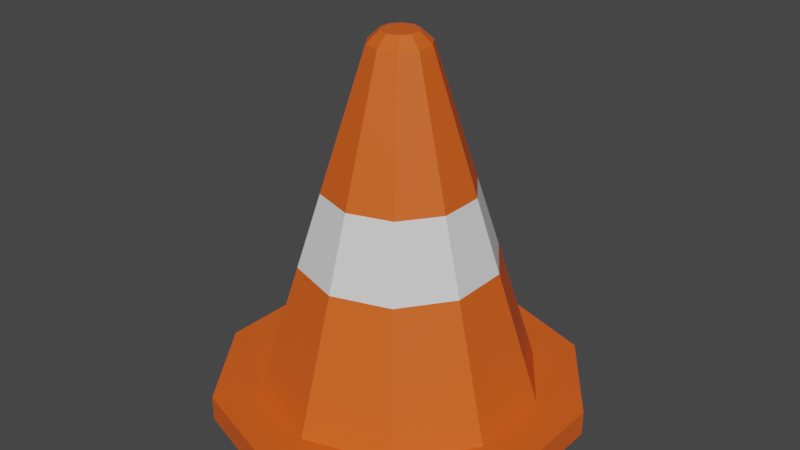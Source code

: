 # Source: cone.blend  (saved by Blender 2.93.21; exported with 4.5.12 LTS)
import bpy
from mathutils import Matrix  # noqa: F401  (used for matrix-valued properties, if any)

bpy.ops.wm.read_factory_settings(use_empty=True)
scene = bpy.context.scene
scene.name = 'Scene'

# ---- collections
col_collection = bpy.data.collections.new('Collection'); scene.collection.children.link(col_collection)

# ---- materials (node trees are filled in below, after node groups)
mat_orange = bpy.data.materials.new('orange')
mat_orange.use_transparent_shadow = False
mat_white = bpy.data.materials.new('white')
mat_white.use_transparent_shadow = False

# ---- material node trees
mat_orange.use_nodes = True; mat_orange.node_tree.nodes.clear()
_N = mat_orange.node_tree.nodes; _L = mat_orange.node_tree.links
n0 = _N.new('ShaderNodeBsdfPrincipled'); n0.name = 'Principled BSDF'; n0.location = (10, 300)
n0.distribution = 'GGX'
n0.subsurface_method = 'BURLEY'
n0.inputs[0].default_value = (0.8, 0.1129, 0.01187, 1.0)
n0.inputs[3].default_value = 1.45
n0.inputs[27].default_value = (0.0, 0.0, 0.0, 1.0)
n0.inputs[28].default_value = 1.0
n1 = _N.new('ShaderNodeOutputMaterial'); n1.name = 'Material Output'; n1.location = (300, 300)
_L.new(n0.outputs[0], n1.inputs[0])
n1.is_active_output = True
mat_white.use_nodes = True; mat_white.node_tree.nodes.clear()
_N = mat_white.node_tree.nodes; _L = mat_white.node_tree.links
n0 = _N.new('ShaderNodeBsdfPrincipled'); n0.name = 'Principled BSDF'; n0.location = (10, 300)
n0.distribution = 'GGX'
n0.subsurface_method = 'BURLEY'
n0.inputs[3].default_value = 1.45
n0.inputs[27].default_value = (0.0, 0.0, 0.0, 1.0)
n0.inputs[28].default_value = 1.0
n1 = _N.new('ShaderNodeOutputMaterial'); n1.name = 'Material Output'; n1.location = (300, 300)
_L.new(n0.outputs[0], n1.inputs[0])
n1.is_active_output = True

# ---- world
world_world = bpy.data.worlds.new('World'); scene.world = world_world
world_world.use_nodes = True; world_world.node_tree.nodes.clear()
_N = world_world.node_tree.nodes; _L = world_world.node_tree.links
n0 = _N.new('ShaderNodeOutputWorld'); n0.name = 'World Output'; n0.location = (300, 300)
n1 = _N.new('ShaderNodeBackground'); n1.name = 'Background'; n1.location = (10, 300)
n1.inputs[0].default_value = (0.05088, 0.05088, 0.05088, 1.0)
_L.new(n1.outputs[0], n0.inputs[0])
n0.is_active_output = True
world_world.color = (0.05088, 0.05088, 0.05088)
world_world.use_sun_shadow = False
world_world.sun_shadow_jitter_overblur = 0.0

# ---- meshes
me_cylinder = bpy.data.meshes.new('Cylinder')
me_cylinder.from_pydata([(1.965e-10, 0.7875, -0.005709), (6.13e-09, 0.8044, 0.1337), (0.4629, 0.6371, -0.005709), (0.4728, 0.6507, 0.1337), (0.749, 0.2434, -0.005709), (0.765, 0.2486, 0.1337), (0.749, -0.2434, -0.005709), (0.765, -0.2486, 0.1337), (0.4629, -0.6371, -0.005709), (0.4728, -0.6507, 0.1337), (-5.81e-08, -0.7875, -0.005709), (-7.21e-08, -0.8044, 0.1337), (-0.4629, -0.6371, -0.005709), (-0.4728, -0.6507, 0.1337), (-0.749, -0.2434, -0.005709), (-0.765, -0.2486, 0.1337), (-0.749, 0.2434, -0.005709), (-0.765, 0.2486, 0.1337), (-0.4629, 0.6371, -0.005709), (-0.4728, 0.6507, 0.1337), (0.6265, 0.8624, 0.1381), (1.965e-10, 1.066, 0.1381), (1.014, 0.3294, 0.1381), (1.014, -0.3294, 0.1381), (0.6265, -0.8624, 0.1381), (-9.299e-08, -1.066, 0.1381), (-0.6265, -0.8624, 0.1381), (-1.014, -0.3294, 0.1381), (-1.014, 0.3294, 0.1381), (-0.6265, 0.8624, 0.1381), (0.1023, 0.1408, 2.087), (-1.269e-08, 0.174, 2.087), (0.1655, 0.05377, 2.087), (0.1655, -0.05377, 2.087), (0.1023, -0.1408, 2.087), (-2.961e-08, -0.174, 2.087), (-0.1023, -0.1408, 2.087), (-0.1655, -0.05377, 2.087), (-0.1655, 0.05377, 2.087), (-0.1023, 0.1408, 2.087), (0.0612, 0.08424, 2.15), (-7.528e-08, 0.1041, 2.15), (0.09903, 0.03218, 2.15), (0.09903, -0.03218, 2.15), (0.0612, -0.08424, 2.15), (-8.541e-08, -0.1041, 2.15), (-0.0612, -0.08424, 2.15), (-0.09903, -0.03218, 2.15), (-0.09903, 0.03218, 2.15), (-0.0612, 0.08424, 2.15), (0.3294, 0.4534, 0.8895), (0.2505, 0.3447, 1.306), (0.4052, 0.1317, 1.306), (0.533, 0.1732, 0.8895), (-0.533, 0.1732, 0.8895), (-0.4052, 0.1317, 1.306), (-0.2505, 0.3447, 1.306), (-0.3294, 0.4534, 0.8895), (-5.565e-08, -0.5604, 0.8895), (-4.66e-08, -0.4261, 1.306), (-0.2505, -0.3447, 1.306), (-0.3294, -0.4534, 0.8895), (0.4052, -0.1317, 1.306), (0.533, -0.1732, 0.8895), (-5.162e-09, 0.4261, 1.306), (-1.152e-09, 0.5604, 0.8895), (-0.4052, -0.1317, 1.306), (-0.533, -0.1732, 0.8895), (0.2505, -0.3447, 1.306), (0.3294, -0.4534, 0.8895), (1.965e-10, 1.066, -0.005709), (0.6265, 0.8624, -0.005709), (1.014, 0.3294, -0.005709), (1.014, -0.3294, -0.005709), (0.6265, -0.8624, -0.005709), (-9.299e-08, -1.066, -0.005709), (-0.6265, -0.8624, -0.005709), (-1.014, -0.3294, -0.005709), (-1.014, 0.3294, -0.005709), (-0.6265, 0.8624, -0.005709), (-1.051e-08, 0.2229, 1.703), (0.131, 0.1803, 1.703), (0.212, 0.06887, 1.703), (0.212, -0.06887, 1.703), (0.131, -0.1803, 1.703), (-2.7e-08, -0.2229, 1.703), (-0.131, -0.1803, 1.703), (-0.212, -0.06887, 1.703), (-0.212, 0.06887, 1.703), (-0.131, 0.1803, 1.703)], [], [(70, 21, 20, 71), (71, 20, 22, 72), (72, 22, 23, 73), (73, 23, 24, 74), (74, 24, 25, 75), (75, 25, 26, 76), (76, 26, 27, 77), (77, 27, 28, 78), (52, 51, 30, 32), (78, 28, 29, 79), (79, 29, 21, 70), (12, 14, 87, 86), (1, 3, 20, 21), (3, 5, 22, 20), (5, 7, 23, 22), (7, 9, 24, 23), (9, 11, 25, 24), (11, 13, 26, 25), (13, 15, 27, 26), (15, 17, 28, 27), (17, 19, 29, 28), (19, 1, 21, 29), (39, 38, 48, 49), (56, 55, 38, 39), (60, 59, 35, 36), (62, 52, 32, 33), (64, 56, 39, 31), (66, 60, 36, 37), (68, 62, 33, 34), (51, 64, 31, 30), (55, 66, 37, 38), (59, 68, 34, 35), (40, 41, 49, 48, 47, 46, 45, 44, 43, 42), (36, 35, 45, 46), (33, 32, 42, 43), (31, 39, 49, 41), (37, 36, 46, 47), (34, 33, 43, 44), (30, 31, 41, 40), (38, 37, 47, 48), (35, 34, 44, 45), (32, 30, 40, 42), (11, 9, 69, 58), (58, 69, 68, 59), (17, 15, 67, 54), (54, 67, 66, 55), (3, 1, 65, 50), (50, 65, 64, 51), (9, 7, 63, 69), (69, 63, 62, 68), (15, 13, 61, 67), (67, 61, 60, 66), (1, 19, 57, 65), (65, 57, 56, 64), (7, 5, 53, 63), (63, 53, 52, 62), (13, 11, 58, 61), (61, 58, 59, 60), (19, 17, 54, 57), (57, 54, 55, 56), (5, 3, 50, 53), (53, 50, 51, 52), (2, 0, 70, 71), (4, 2, 71, 72), (6, 4, 72, 73), (8, 6, 73, 74), (10, 8, 74, 75), (12, 10, 75, 76), (14, 12, 76, 77), (16, 14, 77, 78), (18, 16, 78, 79), (0, 18, 79, 70), (80, 81, 82, 83, 84, 85, 86, 87, 88, 89), (6, 8, 84, 83), (0, 2, 81, 80), (14, 16, 88, 87), (8, 10, 85, 84), (2, 4, 82, 81), (16, 18, 89, 88), (10, 12, 86, 85), (4, 6, 83, 82), (18, 0, 80, 89)])
me_cylinder.polygons.foreach_set('material_index', [0, 0, 0, 0, 0, 0, 0, 0, 0, 0, 0, 0, 0, 0, 0, 0, 0, 0, 0, 0, 0, 0, 0, 0, 0, 0, 0, 0, 0, 0, 0, 0, 0, 0, 0, 0, 0, 0, 0, 0, 0, 0, 0, 1, 0, 1, 0, 1, 0, 1, 0, 1, 0, 1, 0, 1, 0, 1, 0, 1, 0, 1, 0, 0, 0, 0, 0, 0, 0, 0, 0, 0, 0, 0, 0, 0, 0, 0, 0, 0, 0, 0])
_uv = me_cylinder.uv_layers.new(name='UVMap')
_uv.uv.foreach_set('vector', [1.0, 0.5, 1.0, 1.0, 0.9, 1.0, 0.9, 0.5, 0.9, 0.5, 0.9, 1.0, 0.8, 1.0, 0.8, 0.5, 0.8, 0.5, 0.8, 1.0, 0.7, 1.0, 0.7, 0.5, 0.7, 0.5, 0.7, 1.0, 0.6, 1.0, 0.6, 0.5, 0.6, 0.5, 0.6, 1.0, 0.5, 1.0, 0.5, 0.5, 0.5, 0.5, 0.5, 1.0, 0.4, 1.0, 0.4, 0.5, 0.4, 0.5, 0.4, 1.0, 0.3, 1.0, 0.3, 0.5, 0.3, 0.5, 0.3, 1.0, 0.2, 1.0, 0.2, 0.5, 0.4336, 0.3097, 0.3635, 0.4062, 0.3635, 0.4062, 0.4336, 0.3097, 0.2, 0.5, 0.2, 1.0, 0.1, 1.0, 0.1, 0.5, 0.1, 0.5, 0.1, 1.0, -7.451e-08, 1.0, -7.451e-08, 0.5, 0.6458, 0.1065, 0.5814, 0.1952, 0.5814, 0.1952, 0.6458, 0.1065, 0.25, 0.443, 0.3635, 0.4062, 0.3911, 0.4442, 0.25, 0.49, 0.3635, 0.4062, 0.4336, 0.3097, 0.4783, 0.3242, 0.3911, 0.4442, 0.4336, 0.3097, 0.4336, 0.1903, 0.4783, 0.1758, 0.4783, 0.3242, 0.4336, 0.1903, 0.3635, 0.09382, 0.3911, 0.05584, 0.4783, 0.1758, 0.3635, 0.09382, 0.25, 0.05695, 0.25, 0.01, 0.3911, 0.05584, 0.25, 0.05695, 0.1365, 0.09382, 0.1089, 0.05584, 0.25, 0.01, 0.1365, 0.09382, 0.0664, 0.1903, 0.02175, 0.1758, 0.1089, 0.05584, 0.0664, 0.1903, 0.0664, 0.3097, 0.02175, 0.3242, 0.02175, 0.1758, 0.0664, 0.3097, 0.1365, 0.4062, 0.1089, 0.4442, 0.02175, 0.3242, 0.1365, 0.4062, 0.25, 0.443, 0.25, 0.49, 0.1089, 0.4442, 0.1365, 0.4062, 0.0664, 0.3097, 0.0664, 0.3097, 0.1365, 0.4062, 0.1365, 0.4062, 0.0664, 0.3097, 0.0664, 0.3097, 0.1365, 0.4062, 0.1365, 0.09382, 0.25, 0.05695, 0.25, 0.05695, 0.1365, 0.09382, 0.4336, 0.1903, 0.4336, 0.3097, 0.4336, 0.3097, 0.4336, 0.1903, 0.25, 0.443, 0.1365, 0.4062, 0.1365, 0.4062, 0.25, 0.443, 0.0664, 0.1903, 0.1365, 0.09382, 0.1365, 0.09382, 0.0664, 0.1903, 0.3635, 0.09382, 0.4336, 0.1903, 0.4336, 0.1903, 0.3635, 0.09382, 0.3635, 0.4062, 0.25, 0.443, 0.25, 0.443, 0.3635, 0.4062, 0.0664, 0.3097, 0.0664, 0.1903, 0.0664, 0.1903, 0.0664, 0.3097, 0.25, 0.05695, 0.3635, 0.09382, 0.3635, 0.09382, 0.25, 0.05695, 0.3635, 0.4062, 0.25, 0.443, 0.1365, 0.4062, 0.0664, 0.3097, 0.0664, 0.1903, 0.1365, 0.09382, 0.25, 0.05695, 0.3635, 0.09382, 0.4336, 0.1903, 0.4336, 0.3097, 0.1365, 0.09382, 0.25, 0.05695, 0.25, 0.05695, 0.1365, 0.09382, 0.4336, 0.1903, 0.4336, 0.3097, 0.4336, 0.3097, 0.4336, 0.1903, 0.25, 0.443, 0.1365, 0.4062, 0.1365, 0.4062, 0.25, 0.443, 0.0664, 0.1903, 0.1365, 0.09382, 0.1365, 0.09382, 0.0664, 0.1903, 0.3635, 0.09382, 0.4336, 0.1903, 0.4336, 0.1903, 0.3635, 0.09382, 0.3635, 0.4062, 0.25, 0.443, 0.25, 0.443, 0.3635, 0.4062, 0.0664, 0.3097, 0.0664, 0.1903, 0.0664, 0.1903, 0.0664, 0.3097, 0.25, 0.05695, 0.3635, 0.09382, 0.3635, 0.09382, 0.25, 0.05695, 0.4336, 0.3097, 0.3635, 0.4062, 0.3635, 0.4062, 0.4336, 0.3097, 0.25, 0.05695, 0.3635, 0.09382, 0.3635, 0.09382, 0.25, 0.05695, 0.25, 0.05695, 0.3635, 0.09382, 0.3635, 0.09382, 0.25, 0.05695, 0.0664, 0.3097, 0.0664, 0.1903, 0.0664, 0.1903, 0.0664, 0.3097, 0.0664, 0.3097, 0.0664, 0.1903, 0.0664, 0.1903, 0.0664, 0.3097, 0.3635, 0.4062, 0.25, 0.443, 0.25, 0.443, 0.3635, 0.4062, 0.3635, 0.4062, 0.25, 0.443, 0.25, 0.443, 0.3635, 0.4062, 0.3635, 0.09382, 0.4336, 0.1903, 0.4336, 0.1903, 0.3635, 0.09382, 0.3635, 0.09382, 0.4336, 0.1903, 0.4336, 0.1903, 0.3635, 0.09382, 0.0664, 0.1903, 0.1365, 0.09382, 0.1365, 0.09382, 0.0664, 0.1903, 0.0664, 0.1903, 0.1365, 0.09382, 0.1365, 0.09382, 0.0664, 0.1903, 0.25, 0.443, 0.1365, 0.4062, 0.1365, 0.4062, 0.25, 0.443, 0.25, 0.443, 0.1365, 0.4062, 0.1365, 0.4062, 0.25, 0.443, 0.4336, 0.1903, 0.4336, 0.3097, 0.4336, 0.3097, 0.4336, 0.1903, 0.4336, 0.1903, 0.4336, 0.3097, 0.4336, 0.3097, 0.4336, 0.1903, 0.1365, 0.09382, 0.25, 0.05695, 0.25, 0.05695, 0.1365, 0.09382, 0.1365, 0.09382, 0.25, 0.05695, 0.25, 0.05695, 0.1365, 0.09382, 0.1365, 0.4062, 0.0664, 0.3097, 0.0664, 0.3097, 0.1365, 0.4062, 0.1365, 0.4062, 0.0664, 0.3097, 0.0664, 0.3097, 0.1365, 0.4062, 0.4336, 0.3097, 0.3635, 0.4062, 0.3635, 0.4062, 0.4336, 0.3097, 0.4336, 0.3097, 0.3635, 0.4062, 0.3635, 0.4062, 0.4336, 0.3097, 0.8542, 0.3935, 0.75, 0.4273, 0.75, 0.49, 0.8911, 0.4442, 0.9186, 0.3048, 0.8542, 0.3935, 0.8911, 0.4442, 0.9783, 0.3242, 0.9186, 0.1952, 0.9186, 0.3048, 0.9783, 0.3242, 0.9783, 0.1758, 0.8542, 0.1065, 0.9186, 0.1952, 0.9783, 0.1758, 0.8911, 0.05584, 0.75, 0.07268, 0.8542, 0.1065, 0.8911, 0.05584, 0.75, 0.01, 0.6458, 0.1065, 0.75, 0.07268, 0.75, 0.01, 0.6089, 0.05584, 0.5814, 0.1952, 0.6458, 0.1065, 0.6089, 0.05584, 0.5217, 0.1758, 0.5814, 0.3048, 0.5814, 0.1952, 0.5217, 0.1758, 0.5217, 0.3242, 0.6458, 0.3935, 0.5814, 0.3048, 0.5217, 0.3242, 0.6089, 0.4442, 0.75, 0.4273, 0.6458, 0.3935, 0.6089, 0.4442, 0.75, 0.49, 0.75, 0.4273, 0.8542, 0.3935, 0.9186, 0.3048, 0.9186, 0.1952, 0.8542, 0.1065, 0.75, 0.07268, 0.6458, 0.1065, 0.5814, 0.1952, 0.5814, 0.3048, 0.6458, 0.3935, 0.9186, 0.1952, 0.8542, 0.1065, 0.8542, 0.1065, 0.9186, 0.1952, 0.75, 0.4273, 0.8542, 0.3935, 0.8542, 0.3935, 0.75, 0.4273, 0.5814, 0.1952, 0.5814, 0.3048, 0.5814, 0.3048, 0.5814, 0.1952, 0.8542, 0.1065, 0.75, 0.07268, 0.75, 0.07268, 0.8542, 0.1065, 0.8542, 0.3935, 0.9186, 0.3048, 0.9186, 0.3048, 0.8542, 0.3935, 0.5814, 0.3048, 0.6458, 0.3935, 0.6458, 0.3935, 0.5814, 0.3048, 0.75, 0.07268, 0.6458, 0.1065, 0.6458, 0.1065, 0.75, 0.07268, 0.9186, 0.3048, 0.9186, 0.1952, 0.9186, 0.1952, 0.9186, 0.3048, 0.6458, 0.3935, 0.75, 0.4273, 0.75, 0.4273, 0.6458, 0.3935])
me_cylinder.materials.append(mat_orange)
me_cylinder.materials.append(mat_white)
me_cylinder.use_remesh_fix_poles = True
me_cylinder.use_remesh_preserve_attributes = False
me_cylinder.update()

# ---- objects
ob_cone = bpy.data.objects.new('cone', me_cylinder)

# ---- transforms, parenting, visibility, modifiers, constraints
ob_cone.location = (0.0, 0.0, 0.0)

# ---- collection membership
col_collection.objects.link(ob_cone)

# ---- scene / render settings (as saved in the file)
scene.frame_start = 1; scene.frame_end = 250; scene.frame_set(1)
scene.render.engine = 'BLENDER_EEVEE_NEXT'
scene.cycles.use_denoising = False
scene.cycles.samples = 128
scene.cycles.sampling_pattern = 'TABULATED_SOBOL'
scene.cycles.use_adaptive_sampling = False
scene.cycles.use_light_tree = False
scene.view_settings.view_transform = 'Filmic'
bpy.context.view_layer.update()

# ---- added for rendering (the .blend has no active camera and no usable light): camera, sun
cam_auto = bpy.data.cameras.new('AutoCamera')
cam_auto.lens = 50.0
cam_auto.sensor_width = 36.0
cam_auto.clip_end = 1000.0
ob_auto_camera = bpy.data.objects.new('AutoCamera', cam_auto)
scene.collection.objects.link(ob_auto_camera)
ob_auto_camera.location = (3.37437, -4.04924, 3.77145)
ob_auto_camera.rotation_euler = (1.09748, -7.21219e-08, 0.694738)
scene.camera = ob_auto_camera
light_auto_sun = bpy.data.lights.new('AutoSun', 'SUN')
light_auto_sun.energy = 3.0
light_auto_sun.angle = 0.0523599
ob_auto_sun = bpy.data.objects.new('AutoSun', light_auto_sun)
scene.collection.objects.link(ob_auto_sun)
ob_auto_sun.rotation_euler = (0.872665, 0.174533, 0.523599)
bpy.context.view_layer.update()
